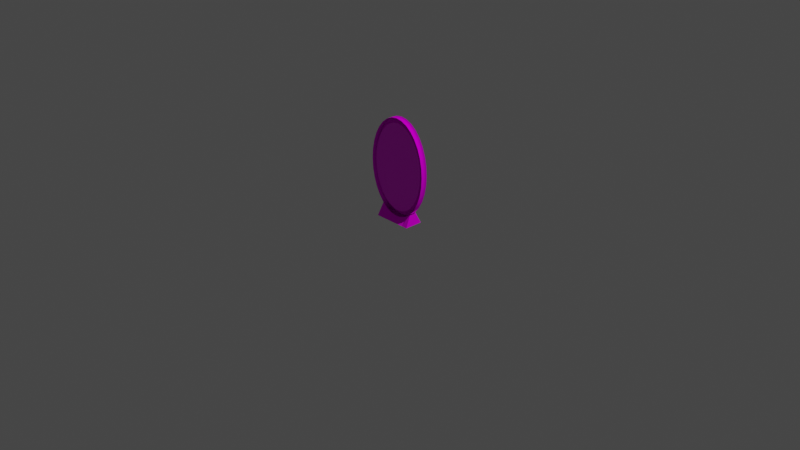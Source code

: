 # Source: Portal.blend  (saved by Blender 2.91.10; exported with 4.5.12 LTS)
import bpy
from mathutils import Matrix  # noqa: F401  (used for matrix-valued properties, if any)

bpy.ops.wm.read_factory_settings(use_empty=True)
scene = bpy.context.scene
scene.name = 'Scene'

# ---- collections
col_collection = bpy.data.collections.new('Collection'); scene.collection.children.link(col_collection)

# ---- images (referenced by path relative to the original .blend; pixels are not part of the script)
import os
ASSET_DIR = os.environ.get("B2B_ASSET_DIR", "")  # directory of the original .blend (textures are referenced by path, not embedded)
HERE = os.path.dirname(os.path.abspath(__file__))  # packed textures are extracted next to this script under _unpacked/

def load_image(name, relpath, width, height, colorspace="sRGB"):
    """Load a texture the original file referenced (path relative to the .blend, or extracted next to this script)."""
    p = next((c for c in (os.path.join(HERE, relpath), os.path.join(ASSET_DIR, relpath)) if relpath and os.path.exists(c)), "")
    if p:
        img = bpy.data.images.load(p, check_existing=True)
        img.name = name
    else:  # same state as the original file: an image datablock whose file is absent (Cycles renders it pink)
        img = bpy.data.images.new(name, width, height)
        img.source = "FILE"
        img.filepath = "//" + (relpath or name)
    img.colorspace_settings.name = colorspace
    return img
img_palette128_png = load_image('Palette128.png', 'Palette128.png', 1024, 1024, 'sRGB')

# ---- materials (node trees are filled in below, after node groups)
mat_palette = bpy.data.materials.new('Palette')
mat_palette.use_transparent_shadow = False
mat_portal = bpy.data.materials.new('Portal')
mat_portal.use_transparent_shadow = False

# ---- material node trees
mat_palette.use_nodes = True; mat_palette.node_tree.nodes.clear()
_N = mat_palette.node_tree.nodes; _L = mat_palette.node_tree.links
n0 = _N.new('ShaderNodeOutputMaterial'); n0.name = 'Material Output'; n0.location = (300, 300)
n1 = _N.new('ShaderNodeTexImage'); n1.name = 'Image Texture'; n1.location = (-144, 723)
n1.image = img_palette128_png
n2 = _N.new('ShaderNodeBsdfDiffuse'); n2.name = 'Diffuse BSDF'; n2.location = (121, 408)
_L.new(n1.outputs[0], n2.inputs[0])
_L.new(n2.outputs[0], n0.inputs[0])
n0.is_active_output = True
mat_portal.use_nodes = True; mat_portal.node_tree.nodes.clear()
_N = mat_portal.node_tree.nodes; _L = mat_portal.node_tree.links
n0 = _N.new('ShaderNodeBsdfPrincipled'); n0.name = 'Principled BSDF'; n0.location = (10, 300)
n0.distribution = 'GGX'
n0.subsurface_method = 'BURLEY'
n0.inputs[3].default_value = 1.45
n0.inputs[27].default_value = (0.0, 0.0, 0.0, 1.0)
n0.inputs[28].default_value = 1.0
n1 = _N.new('ShaderNodeOutputMaterial'); n1.name = 'Material Output'; n1.location = (300, 300)
n2 = _N.new('ShaderNodeTexImage'); n2.name = 'Image Texture'; n2.location = (-176, 541)
n2.image = img_palette128_png
_L.new(n0.outputs[0], n1.inputs[0])
_L.new(n2.outputs[0], n0.inputs[0])
n1.is_active_output = True

# ---- world
world_world = bpy.data.worlds.new('World'); scene.world = world_world
world_world.use_nodes = True; world_world.node_tree.nodes.clear()
_N = world_world.node_tree.nodes; _L = world_world.node_tree.links
n0 = _N.new('ShaderNodeOutputWorld'); n0.name = 'World Output'; n0.location = (300, 300)
n1 = _N.new('ShaderNodeBackground'); n1.name = 'Background'; n1.location = (10, 300)
n1.inputs[0].default_value = (0.05088, 0.05088, 0.05088, 1.0)
_L.new(n1.outputs[0], n0.inputs[0])
n0.is_active_output = True
world_world.color = (0.05088, 0.05088, 0.05088)
world_world.use_sun_shadow = False
world_world.sun_shadow_jitter_overblur = 0.0

# ---- cameras
cam_camera = bpy.data.cameras.new('Camera')
cam_camera.clip_end = 100.0
cam_camera.ortho_scale = 7.314

# ---- lights
light_light = bpy.data.lights.new('Light', 'POINT')
light_light.transmission_factor = 0.0
light_light.energy = 1000.0
light_light.shadow_soft_size = 0.1
light_light.shadow_maximum_resolution = 0.006
light_light.use_absolute_resolution = True

# ---- meshes
me_cube_001 = bpy.data.meshes.new('Cube.001')
me_cube_001.from_pydata([(3.791e-07, -0.5, 2.145), (0.1951, -0.5, 2.126), (0.3827, -0.5, 2.069), (0.5556, -0.5, 1.977), (0.7071, -0.5, 1.852), (0.8315, -0.5, 1.701), (0.9239, -0.5, 1.528), (0.9808, -0.5, 1.34), (1.0, -0.5, 1.145), (0.9808, -0.5, 0.9501), (0.9239, -0.5, 0.7625), (0.8315, -0.5, 0.5896), (0.7071, -0.5, 0.4381), (0.5556, -0.5, 0.3137), (0.3827, -0.5, 0.2213), (0.1951, -0.5, 0.1644), (5.324e-08, -0.5, 0.1452), (-0.1951, -0.5, 0.1644), (-0.3827, -0.5, 0.2213), (-0.5556, -0.5, 0.3137), (-0.7071, -0.5, 0.4381), (-0.8315, -0.5, 0.5896), (-0.9239, -0.5, 0.7625), (-0.9808, -0.5, 0.9501), (-1.0, -0.5, 1.145), (-0.9808, -0.5, 1.34), (-0.9239, -0.5, 1.528), (-0.8315, -0.5, 1.701), (-0.7071, -0.5, 1.852), (-0.5556, -0.5, 1.977), (-0.3827, -0.5, 2.069), (-0.1951, -0.5, 2.126), (4.025e-07, 0.5, 2.207), (0.2071, 0.5, 2.186), (0.2071, -0.5, 2.186), (4.025e-07, -0.5, 2.207), (0.4061, 0.5, 2.126), (0.4061, -0.5, 2.126), (0.5896, 0.5, 2.028), (0.5896, -0.5, 2.028), (0.7505, 0.5, 1.896), (0.7505, -0.5, 1.896), (0.8824, 0.5, 1.735), (0.8824, -0.5, 1.735), (0.9805, 0.5, 1.551), (0.9805, -0.5, 1.551), (1.041, 0.5, 1.352), (1.041, -0.5, 1.352), (1.061, 0.5, 1.145), (1.061, -0.5, 1.145), (1.041, 0.5, 0.9381), (1.041, -0.5, 0.9381), (0.9805, 0.5, 0.7391), (0.9805, -0.5, 0.7391), (0.8824, 0.5, 0.5556), (0.8824, -0.5, 0.5556), (0.7505, 0.5, 0.3947), (0.7505, -0.5, 0.3947), (0.5896, 0.5, 0.2628), (0.5896, -0.5, 0.2628), (0.4061, 0.5, 0.1647), (0.4061, -0.5, 0.1647), (0.2071, 0.5, 0.1043), (0.2071, -0.5, 0.1043), (3.483e-08, 0.5, 0.08389), (3.483e-08, -0.5, 0.08389), (-0.2071, 0.5, 0.1043), (-0.2071, -0.5, 0.1043), (-0.4061, 0.5, 0.1647), (-0.4061, -0.5, 0.1647), (-0.5896, 0.5, 0.2628), (-0.5896, -0.5, 0.2628), (-0.7505, 0.5, 0.3947), (-0.7505, -0.5, 0.3947), (-0.8824, 0.5, 0.5556), (-0.8824, -0.5, 0.5556), (-0.9805, 0.5, 0.7391), (-0.9805, -0.5, 0.7391), (-1.041, 0.5, 0.9382), (-1.041, -0.5, 0.9382), (-1.061, 0.5, 1.145), (-1.061, -0.5, 1.145), (-1.041, 0.5, 1.352), (-1.041, -0.5, 1.352), (-0.9805, 0.5, 1.551), (-0.9805, -0.5, 1.551), (-0.8824, 0.5, 1.735), (-0.8824, -0.5, 1.735), (-0.7505, 0.5, 1.896), (-0.7505, -0.5, 1.896), (-0.5896, 0.5, 2.028), (-0.5896, -0.5, 2.028), (-0.4061, 0.5, 2.126), (-0.4061, -0.5, 2.126), (-0.207, 0.5, 2.186), (-0.207, -0.5, 2.186), (0.1845, 0.2678, 2.073), (3.869e-07, 0.2678, 2.091), (-0.1845, 0.2678, 2.073), (-0.3619, 0.2678, 2.019), (-0.5253, 0.2678, 1.931), (-0.6686, 0.2678, 1.814), (-0.7862, 0.2678, 1.671), (-0.8736, 0.2678, 1.507), (-0.9274, 0.2678, 1.33), (-0.9456, 0.2678, 1.145), (-0.9274, 0.2678, 0.9607), (-0.8736, 0.2678, 0.7833), (-0.7862, 0.2678, 0.6199), (-0.6686, 0.2678, 0.4766), (-0.5253, 0.2678, 0.359), (-0.3619, 0.2678, 0.2716), (-0.1845, 0.2678, 0.2178), (7.884e-08, 0.2678, 0.1996), (0.1845, 0.2678, 0.2178), (0.3619, 0.2678, 0.2716), (0.5253, 0.2678, 0.359), (0.6686, 0.2678, 0.4766), (0.7862, 0.2678, 0.6199), (0.8736, 0.2678, 0.7833), (0.9274, 0.2678, 0.9607), (0.9456, 0.2678, 1.145), (0.9274, 0.2678, 1.33), (0.8736, 0.2678, 1.507), (0.7862, 0.2678, 1.671), (0.6686, 0.2678, 1.814), (0.5253, 0.2678, 1.931), (0.3619, 0.2678, 2.019), (0.6292, -1.453, -1.192e-07), (0.6292, 1.453, -1.192e-07), (0.4383, 1.453, -1.192e-07), (0.4383, -1.453, -1.192e-07), (0.2234, 1.453, -1.192e-07), (0.2234, -1.453, -1.192e-07), (1.081e-08, 1.453, -1.192e-07), (1.081e-08, -1.453, -1.192e-07), (-0.2234, 1.453, -1.192e-07), (-0.2234, -1.453, -1.192e-07), (-0.4383, 1.453, -1.192e-07), (-0.4383, -1.453, -1.192e-07), (-0.6292, 1.453, -1.192e-07), (-0.6292, -1.453, -1.192e-07)], [], [(23, 24, 81, 79), (14, 15, 63, 61), (5, 6, 45, 43), (31, 0, 35, 95), (22, 23, 79, 77), (13, 14, 61, 59), (4, 5, 43, 41), (30, 31, 95, 93), (21, 22, 77, 75), (12, 13, 59, 57), (3, 4, 41, 39), (29, 30, 93, 91), (20, 21, 75, 73), (11, 12, 57, 55), (2, 3, 39, 37), (28, 29, 91, 89), (32, 35, 34, 33), (33, 34, 37, 36), (36, 37, 39, 38), (38, 39, 41, 40), (40, 41, 43, 42), (42, 43, 45, 44), (44, 45, 47, 46), (46, 47, 49, 48), (48, 49, 51, 50), (50, 51, 53, 52), (52, 53, 55, 54), (54, 55, 57, 56), (56, 57, 59, 58), (64, 62, 132, 134), (67, 69, 139, 137), (68, 66, 136, 138), (61, 63, 133, 131), (62, 60, 130, 132), (65, 67, 137, 135), (70, 71, 73, 72), (72, 73, 75, 74), (74, 75, 77, 76), (76, 77, 79, 78), (78, 79, 81, 80), (80, 81, 83, 82), (82, 83, 85, 84), (84, 85, 87, 86), (86, 87, 89, 88), (88, 89, 91, 90), (90, 91, 93, 92), (92, 93, 95, 94), (94, 95, 35, 32), (6, 7, 47, 45), (15, 16, 65, 63), (24, 25, 83, 81), (7, 8, 49, 47), (16, 17, 67, 65), (25, 26, 85, 83), (8, 9, 51, 49), (17, 18, 69, 67), (0, 1, 34, 35), (26, 27, 87, 85), (9, 10, 53, 51), (18, 19, 71, 69), (27, 28, 89, 87), (1, 2, 37, 34), (10, 11, 55, 53), (19, 20, 73, 71), (96, 97, 98, 99, 100, 101, 102, 103, 104, 105, 106, 107, 108, 109, 110, 111, 112, 113, 114, 115, 116, 117, 118, 119, 120, 121, 122, 123, 124, 125, 126, 127), (0, 97, 96, 1), (31, 98, 97, 0), (30, 99, 98, 31), (29, 100, 99, 30), (28, 101, 100, 29), (27, 102, 101, 28), (26, 103, 102, 27), (25, 104, 103, 26), (24, 105, 104, 25), (23, 106, 105, 24), (22, 107, 106, 23), (21, 108, 107, 22), (20, 109, 108, 21), (19, 110, 109, 20), (18, 111, 110, 19), (17, 112, 111, 18), (16, 113, 112, 17), (15, 114, 113, 16), (14, 115, 114, 15), (13, 116, 115, 14), (12, 117, 116, 13), (11, 118, 117, 12), (10, 119, 118, 11), (9, 120, 119, 10), (8, 121, 120, 9), (7, 122, 121, 8), (6, 123, 122, 7), (5, 124, 123, 6), (4, 125, 124, 5), (3, 126, 125, 4), (2, 127, 126, 3), (1, 96, 127, 2), (129, 128, 131, 130), (130, 131, 133, 132), (132, 133, 135, 134), (134, 135, 137, 136), (136, 137, 139, 138), (138, 139, 141, 140), (58, 59, 128, 129), (63, 65, 135, 133), (60, 58, 129, 130), (70, 68, 138, 140), (59, 61, 131, 128), (69, 71, 141, 139), (66, 64, 134, 136), (71, 70, 140, 141)])
me_cube_001.polygons.foreach_set('use_smooth', [1, 1, 1, 1, 1, 1, 1, 1, 1, 1, 1, 1, 1, 1, 1, 1, 1, 1, 1, 1, 1, 1, 1, 1, 1, 1, 1, 1, 1, 0, 0, 0, 0, 0, 0, 1, 1, 1, 1, 1, 1, 1, 1, 1, 1, 1, 1, 1, 1, 1, 1, 1, 1, 1, 1, 1, 1, 1, 1, 1, 1, 1, 1, 1, 0, 1, 1, 1, 1, 1, 1, 1, 1, 1, 1, 1, 1, 1, 1, 1, 1, 1, 1, 1, 1, 1, 1, 1, 1, 1, 1, 1, 1, 1, 1, 1, 1, 0, 0, 0, 0, 0, 0, 0, 0, 0, 0, 0, 0, 0, 0])
me_cube_001.polygons.foreach_set('material_index', [0, 0, 0, 0, 0, 0, 0, 0, 0, 0, 0, 0, 0, 0, 0, 0, 0, 0, 0, 0, 0, 0, 0, 0, 0, 0, 0, 0, 0, 0, 0, 0, 0, 0, 0, 0, 0, 0, 0, 0, 0, 0, 0, 0, 0, 0, 0, 0, 0, 0, 0, 0, 0, 0, 0, 0, 0, 0, 0, 0, 0, 0, 0, 0, 1, 0, 0, 0, 0, 0, 0, 0, 0, 0, 0, 0, 0, 0, 0, 0, 0, 0, 0, 0, 0, 0, 0, 0, 0, 0, 0, 0, 0, 0, 0, 0, 0, 0, 0, 0, 0, 0, 0, 0, 0, 0, 0, 0, 0, 0, 0])
_uv = me_cube_001.uv_layers.new(name='UVMap')
_uv.uv.foreach_set('vector', [0.1003, 0.2085, 0.1002, 0.2051, 0.1002, 0.2051, 0.1003, 0.2085, 0.1018, 0.2212, 0.1016, 0.2222, 0.1016, 0.2222, 0.1018, 0.2212, 0.1023, 0.1955, 0.1024, 0.1985, 0.1024, 0.1985, 0.1023, 0.1955, 0.1011, 0.1881, 0.1014, 0.1877, 0.1014, 0.1877, 0.1011, 0.1881, 0.1003, 0.2118, 0.1003, 0.2085, 0.1003, 0.2085, 0.1003, 0.2118, 0.102, 0.2196, 0.1018, 0.2212, 0.1018, 0.2212, 0.102, 0.2196, 0.1022, 0.1928, 0.1023, 0.1955, 0.1023, 0.1955, 0.1022, 0.1928, 0.1009, 0.1891, 0.1011, 0.1881, 0.1011, 0.1881, 0.1009, 0.1891, 0.1004, 0.2148, 0.1003, 0.2118, 0.1003, 0.2118, 0.1004, 0.2148, 0.1022, 0.2174, 0.102, 0.2196, 0.102, 0.2196, 0.1022, 0.2174, 0.102, 0.1907, 0.1022, 0.1928, 0.1022, 0.1928, 0.102, 0.1907, 0.1007, 0.1907, 0.1009, 0.1891, 0.1009, 0.1891, 0.1007, 0.1907, 0.1006, 0.2174, 0.1004, 0.2148, 0.1004, 0.2148, 0.1006, 0.2174, 0.1023, 0.2148, 0.1022, 0.2174, 0.1022, 0.2174, 0.1023, 0.2148, 0.1018, 0.1891, 0.102, 0.1907, 0.102, 0.1907, 0.1018, 0.1891, 0.1006, 0.1928, 0.1007, 0.1907, 0.1007, 0.1907, 0.1006, 0.1928, 0.03002, 0.1907, 0.03002, 0.1544, 0.02987, 0.1544, 0.02987, 0.1907, 0.02987, 0.1907, 0.02987, 0.1544, 0.02973, 0.1544, 0.02973, 0.1907, 0.02973, 0.1907, 0.02973, 0.1544, 0.02958, 0.1544, 0.02958, 0.1907, 0.02958, 0.1907, 0.02958, 0.1544, 0.02943, 0.1544, 0.02943, 0.1907, 0.02943, 0.1907, 0.02943, 0.1544, 0.02929, 0.1544, 0.02929, 0.1907, 0.02929, 0.1907, 0.02929, 0.1544, 0.02914, 0.1544, 0.02914, 0.1907, 0.02914, 0.1907, 0.02914, 0.1544, 0.02899, 0.1544, 0.02899, 0.1907, 0.02899, 0.1907, 0.02899, 0.1544, 0.02885, 0.1544, 0.02885, 0.1907, 0.02885, 0.1907, 0.02885, 0.1544, 0.0287, 0.1544, 0.0287, 0.1907, 0.0287, 0.1907, 0.0287, 0.1544, 0.02855, 0.1544, 0.02855, 0.1907, 0.02855, 0.1907, 0.02855, 0.1544, 0.02841, 0.1544, 0.02841, 0.1907, 0.02841, 0.1907, 0.02841, 0.1544, 0.02826, 0.1544, 0.02826, 0.1907, 0.02826, 0.1907, 0.02826, 0.1544, 0.02811, 0.1544, 0.02811, 0.1907, 0.08516, 0.2225, 0.08538, 0.2222, 0.08538, 0.2222, 0.08516, 0.2225, 0.08259, 0.2222, 0.08238, 0.2212, 0.08238, 0.2212, 0.08259, 0.2222, 0.08473, 0.2212, 0.08494, 0.2222, 0.08494, 0.2222, 0.08473, 0.2212, 0.08324, 0.2212, 0.08303, 0.2222, 0.08303, 0.2222, 0.08324, 0.2212, 0.08538, 0.2222, 0.08559, 0.2212, 0.08559, 0.2212, 0.08538, 0.2222, 0.08281, 0.2225, 0.08259, 0.2222, 0.08259, 0.2222, 0.08281, 0.2225, 0.02724, 0.1907, 0.02724, 0.1544, 0.02709, 0.1544, 0.02709, 0.1907, 0.02709, 0.1907, 0.02709, 0.1544, 0.02694, 0.1544, 0.02694, 0.1907, 0.02694, 0.1907, 0.02694, 0.1544, 0.0268, 0.1544, 0.0268, 0.1907, 0.0268, 0.1907, 0.0268, 0.1544, 0.02665, 0.1544, 0.02665, 0.1907, 0.02665, 0.1907, 0.02665, 0.1544, 0.0265, 0.1544, 0.0265, 0.1907, 0.0265, 0.1907, 0.0265, 0.1544, 0.02636, 0.1544, 0.02636, 0.1907, 0.02636, 0.1907, 0.02636, 0.1544, 0.02621, 0.1544, 0.02621, 0.1907, 0.02621, 0.1907, 0.02621, 0.1544, 0.02606, 0.1544, 0.02606, 0.1907, 0.02606, 0.1907, 0.02606, 0.1544, 0.02592, 0.1544, 0.02592, 0.1907, 0.02592, 0.1907, 0.02592, 0.1544, 0.02577, 0.1544, 0.02577, 0.1907, 0.02577, 0.1907, 0.02577, 0.1544, 0.02563, 0.1544, 0.02563, 0.1907, 0.02563, 0.1907, 0.02563, 0.1544, 0.02548, 0.1544, 0.02548, 0.1907, 0.02548, 0.1907, 0.02548, 0.1544, 0.02533, 0.1544, 0.02533, 0.1907, 0.1024, 0.1985, 0.1025, 0.2017, 0.1025, 0.2017, 0.1024, 0.1985, 0.1016, 0.2222, 0.1014, 0.2225, 0.1014, 0.2225, 0.1016, 0.2222, 0.1002, 0.2051, 0.1003, 0.2017, 0.1003, 0.2017, 0.1002, 0.2051, 0.1025, 0.2017, 0.1025, 0.2051, 0.1025, 0.2051, 0.1025, 0.2017, 0.1014, 0.2225, 0.1011, 0.2222, 0.1011, 0.2222, 0.1014, 0.2225, 0.1003, 0.2017, 0.1003, 0.1985, 0.1003, 0.1985, 0.1003, 0.2017, 0.1025, 0.2051, 0.1025, 0.2085, 0.1025, 0.2085, 0.1025, 0.2051, 0.1011, 0.2222, 0.1009, 0.2212, 0.1009, 0.2212, 0.1011, 0.2222, 0.1014, 0.1877, 0.1016, 0.1881, 0.1016, 0.1881, 0.1014, 0.1877, 0.1003, 0.1985, 0.1004, 0.1955, 0.1004, 0.1955, 0.1003, 0.1985, 0.1025, 0.2085, 0.1024, 0.2118, 0.1024, 0.2118, 0.1025, 0.2085, 0.1009, 0.2212, 0.1007, 0.2196, 0.1007, 0.2196, 0.1009, 0.2212, 0.1004, 0.1955, 0.1006, 0.1928, 0.1006, 0.1928, 0.1004, 0.1955, 0.1016, 0.1881, 0.1018, 0.1891, 0.1018, 0.1891, 0.1016, 0.1881, 0.1024, 0.2118, 0.1023, 0.2148, 0.1023, 0.2148, 0.1024, 0.2118, 0.1007, 0.2196, 0.1006, 0.2174, 0.1006, 0.2174, 0.1007, 0.2196, 0.9858, 0.5855, 0.9858, 0.4877, 0.9671, 0.3904, 0.9307, 0.2973, 0.8777, 0.212, 0.8102, 0.1377, 0.7309, 0.07743, 0.6428, 0.03335, 0.5493, 0.007206, 0.4539, 0.0, 0.3604, 0.01201, 0.2723, 0.04277, 0.193, 0.0911, 0.1256, 0.1552, 0.07259, 0.2325, 0.0361, 0.32, 0.01749, 0.4145, 0.01749, 0.5123, 0.0361, 0.6096, 0.07259, 0.7027, 0.1256, 0.788, 0.193, 0.8623, 0.2723, 0.9226, 0.3604, 0.9667, 0.4539, 0.9928, 0.5493, 1.0, 0.6428, 0.988, 0.7309, 0.9572, 0.8102, 0.9089, 0.8777, 0.8448, 0.9307, 0.7675, 0.9671, 0.68, 0.03691, 0.1819, 0.03691, 0.1819, 0.03713, 0.1822, 0.03713, 0.1822, 0.0367, 0.1822, 0.0367, 0.1822, 0.03691, 0.1819, 0.03691, 0.1819, 0.03648, 0.1832, 0.03648, 0.1832, 0.0367, 0.1822, 0.0367, 0.1822, 0.03629, 0.1848, 0.03629, 0.1848, 0.03648, 0.1832, 0.03648, 0.1832, 0.03612, 0.187, 0.03612, 0.187, 0.03629, 0.1848, 0.03629, 0.1848, 0.03598, 0.1896, 0.03598, 0.1896, 0.03612, 0.187, 0.03612, 0.187, 0.03588, 0.1926, 0.03588, 0.1926, 0.03598, 0.1896, 0.03598, 0.1896, 0.03581, 0.1959, 0.03581, 0.1959, 0.03588, 0.1926, 0.03588, 0.1926, 0.03579, 0.1993, 0.03579, 0.1993, 0.03581, 0.1959, 0.03581, 0.1959, 0.03581, 0.2027, 0.03581, 0.2027, 0.03579, 0.1993, 0.03579, 0.1993, 0.03588, 0.2059, 0.03588, 0.2059, 0.03581, 0.2027, 0.03581, 0.2027, 0.03598, 0.2089, 0.03598, 0.2089, 0.03588, 0.2059, 0.03588, 0.2059, 0.03612, 0.2116, 0.03612, 0.2116, 0.03598, 0.2089, 0.03598, 0.2089, 0.03629, 0.2137, 0.03629, 0.2137, 0.03612, 0.2116, 0.03612, 0.2116, 0.03648, 0.2154, 0.03648, 0.2154, 0.03629, 0.2137, 0.03629, 0.2137, 0.0367, 0.2163, 0.0367, 0.2163, 0.03648, 0.2154, 0.03648, 0.2154, 0.03691, 0.2167, 0.03691, 0.2167, 0.0367, 0.2163, 0.0367, 0.2163, 0.03713, 0.2163, 0.03713, 0.2163, 0.03691, 0.2167, 0.03691, 0.2167, 0.03734, 0.2154, 0.03734, 0.2154, 0.03713, 0.2163, 0.03713, 0.2163, 0.03754, 0.2137, 0.03754, 0.2137, 0.03734, 0.2154, 0.03734, 0.2154, 0.03771, 0.2116, 0.03771, 0.2116, 0.03754, 0.2137, 0.03754, 0.2137, 0.03785, 0.2089, 0.03785, 0.2089, 0.03771, 0.2116, 0.03771, 0.2116, 0.03795, 0.2059, 0.03795, 0.2059, 0.03785, 0.2089, 0.03785, 0.2089, 0.03802, 0.2027, 0.03802, 0.2027, 0.03795, 0.2059, 0.03795, 0.2059, 0.03804, 0.1993, 0.03804, 0.1993, 0.03802, 0.2027, 0.03802, 0.2027, 0.03802, 0.1959, 0.03802, 0.1959, 0.03804, 0.1993, 0.03804, 0.1993, 0.03795, 0.1926, 0.03795, 0.1926, 0.03802, 0.1959, 0.03802, 0.1959, 0.03785, 0.1896, 0.03785, 0.1896, 0.03795, 0.1926, 0.03795, 0.1926, 0.03771, 0.187, 0.03771, 0.187, 0.03785, 0.1896, 0.03785, 0.1896, 0.03754, 0.1848, 0.03754, 0.1848, 0.03771, 0.187, 0.03771, 0.187, 0.03734, 0.1832, 0.03734, 0.1832, 0.03754, 0.1848, 0.03754, 0.1848, 0.03713, 0.1822, 0.03713, 0.1822, 0.03734, 0.1832, 0.03734, 0.1832, 0.08442, 0.187, 0.08442, 0.1507, 0.08428, 0.1507, 0.08428, 0.187, 0.08428, 0.187, 0.08428, 0.1507, 0.08413, 0.1507, 0.08413, 0.187, 0.08413, 0.187, 0.08413, 0.1507, 0.08398, 0.1507, 0.08398, 0.187, 0.08398, 0.187, 0.08398, 0.1507, 0.08384, 0.1507, 0.08384, 0.187, 0.08384, 0.187, 0.08384, 0.1507, 0.08369, 0.1507, 0.08369, 0.187, 0.08369, 0.187, 0.08369, 0.1507, 0.08355, 0.1507, 0.08355, 0.187, 0.08442, 0.187, 0.08442, 0.1507, 0.08442, 0.1507, 0.08442, 0.187, 0.08303, 0.2222, 0.08281, 0.2225, 0.08281, 0.2225, 0.08303, 0.2222, 0.08559, 0.2212, 0.08578, 0.2196, 0.08578, 0.2196, 0.08559, 0.2212, 0.08453, 0.2196, 0.08473, 0.2212, 0.08473, 0.2212, 0.08453, 0.2196, 0.08344, 0.2196, 0.08324, 0.2212, 0.08324, 0.2212, 0.08344, 0.2196, 0.08238, 0.2212, 0.08219, 0.2196, 0.08219, 0.2196, 0.08238, 0.2212, 0.08494, 0.2222, 0.08516, 0.2225, 0.08516, 0.2225, 0.08494, 0.2222, 0.08355, 0.1507, 0.08355, 0.187, 0.08355, 0.187, 0.08355, 0.1507])
me_cube_001.materials.append(mat_palette)
me_cube_001.materials.append(mat_portal)
me_cube_001.use_remesh_fix_poles = True
me_cube_001.use_remesh_preserve_attributes = False
me_cube_001.use_mirror_vertex_groups = False
me_cube_001.update()

# ---- objects
ob_light = bpy.data.objects.new('Light', light_light)
ob_camera = bpy.data.objects.new('Camera', cam_camera)
ob_cube = bpy.data.objects.new('Cube', me_cube_001)

# ---- transforms, parenting, visibility, modifiers, constraints
ob_light.location = (4.076, 1.005, 5.904)
ob_light.rotation_euler = (0.6503, 0.05522, 1.866)
ob_light.lock_rotations_4d = False
ob_light.empty_display_type = 'ARROWS'
ob_light.color = (0.0, 0.0, 0.0, 0.0)
ob_light.lineart.crease_threshold = 0.0
ob_camera.location = (7.359, -6.926, 4.958)
ob_camera.rotation_euler = (1.109, 0.0, 0.8149)
ob_camera.lock_rotations_4d = False
ob_camera.empty_display_type = 'ARROWS'
ob_camera.color = (0.0, 0.0, 0.0, 0.0)
ob_camera.display_type = 'WIRE'
ob_camera.lineart.crease_threshold = 0.0
ob_cube.location = (1.124e-07, 3.725e-09, 0.0001706)
ob_cube.rotation_euler = (0.0, 0.0, 3.142)
ob_cube.scale = (0.3339, 0.06879, 0.4959)
ob_cube.lineart.crease_threshold = 0.0

# ---- collection membership
col_collection.objects.link(ob_light)
col_collection.objects.link(ob_camera)
col_collection.objects.link(ob_cube)

# ---- scene / render settings (as saved in the file)
scene.camera = ob_camera
scene.frame_start = 1; scene.frame_end = 250; scene.frame_set(1)
scene.render.engine = 'BLENDER_EEVEE_NEXT'
scene.cycles.use_denoising = False
scene.cycles.samples = 128
scene.cycles.sampling_pattern = 'TABULATED_SOBOL'
scene.cycles.use_adaptive_sampling = False
scene.cycles.use_light_tree = False
scene.view_settings.view_transform = 'Filmic'
bpy.context.view_layer.update()
